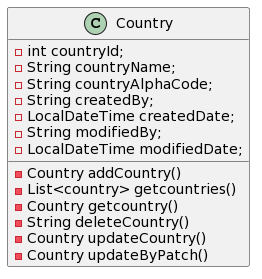

The diagram above was rendered by PlantUML. Its source (embedded in the PNG):
@startuml
class Country {
   
    -int countryId;
    -String countryName;
    -String countryAlphaCode;
    -String createdBy;
    -LocalDateTime createdDate;
    -String modifiedBy;
    -LocalDateTime modifiedDate;


-Country addCountry()
-List<country> getcountries()
-Country getcountry()
-String deleteCountry()
-Country updateCountry()
-Country updateByPatch()
}
@enduml